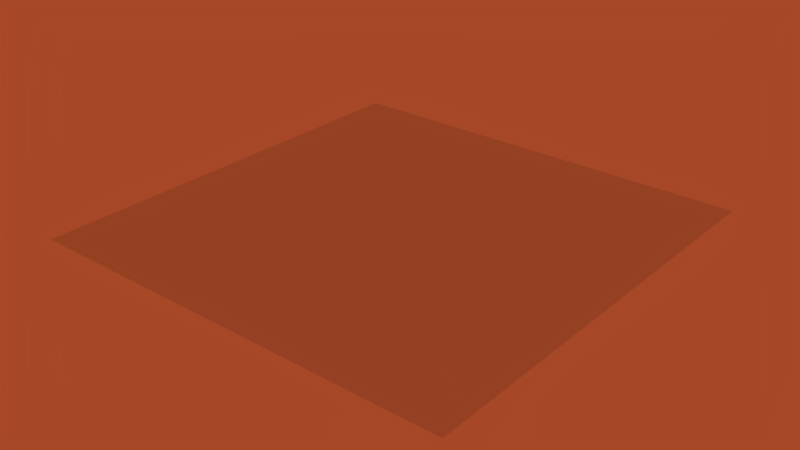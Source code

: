 # Source: caves_5.blend  (saved by Blender 2.79.6; exported with 4.5.12 LTS)
import bpy
from mathutils import Matrix  # noqa: F401  (used for matrix-valued properties, if any)

bpy.ops.wm.read_factory_settings(use_empty=True)
scene = bpy.context.scene
scene.name = 'caves_5'

# ---- collections
col_collection_1 = bpy.data.collections.new('Collection 1'); scene.collection.children.link(col_collection_1)

# ---- world
world_world = bpy.data.worlds.new('World'); scene.world = world_world
world_world.color = (0.3844, 0.06509, 0.02119)
world_world.use_sun_shadow = False
world_world.sun_shadow_jitter_overblur = 0.0

# ---- meshes
me_caves_5 = bpy.data.meshes.new('caves_5')
me_caves_5.from_pydata([(-1312.0, -1312.0, 0.0), (1312.0, -1312.0, 0.0), (-1312.0, 1312.0, 0.0), (1312.0, 1312.0, 0.0)], [], [(0, 1, 3, 2)])
_uv = me_caves_5.uv_layers.new(name='UVMap')
_uv.uv.foreach_set('vector', [-14.5, -14.5, 15.5, -14.5, 15.5, 15.5, -14.5, 15.5])
me_caves_5.use_remesh_preserve_volume = False
me_caves_5.use_remesh_preserve_attributes = False
me_caves_5.use_mirror_vertex_groups = False
me_caves_5.update()

# ---- objects
ob_caves_5 = bpy.data.objects.new('caves_5', me_caves_5)

# ---- transforms, parenting, visibility, modifiers, constraints
ob_caves_5.location = (0.0, 0.0, 0.0)
ob_caves_5.lineart.crease_threshold = 0.0

# ---- collection membership
col_collection_1.objects.link(ob_caves_5)

# ---- scene / render settings (as saved in the file)
scene.frame_start = 1; scene.frame_end = 250; scene.frame_set(1)
scene.render.engine = 'BLENDER_EEVEE_NEXT'
scene.render.resolution_percentage = 50
scene.render.dither_intensity = 0.0
scene.cycles.use_denoising = False
scene.cycles.samples = 128
scene.cycles.sampling_pattern = 'TABULATED_SOBOL'
scene.cycles.use_adaptive_sampling = False
scene.cycles.use_light_tree = False
scene.view_settings.view_transform = 'Standard'
bpy.context.view_layer.update()

# ---- added for rendering (the .blend has no active camera): camera
cam_auto = bpy.data.cameras.new('AutoCamera')
cam_auto.lens = 50.0
cam_auto.sensor_width = 36.0
cam_auto.clip_end = 60256.1
ob_auto_camera = bpy.data.objects.new('AutoCamera', cam_auto)
scene.collection.objects.link(ob_auto_camera)
ob_auto_camera.location = (3433.41, -4120.1, 2746.73)
ob_auto_camera.rotation_euler = (1.09748, -7.21219e-08, 0.694738)
scene.camera = ob_auto_camera
bpy.context.view_layer.update()
